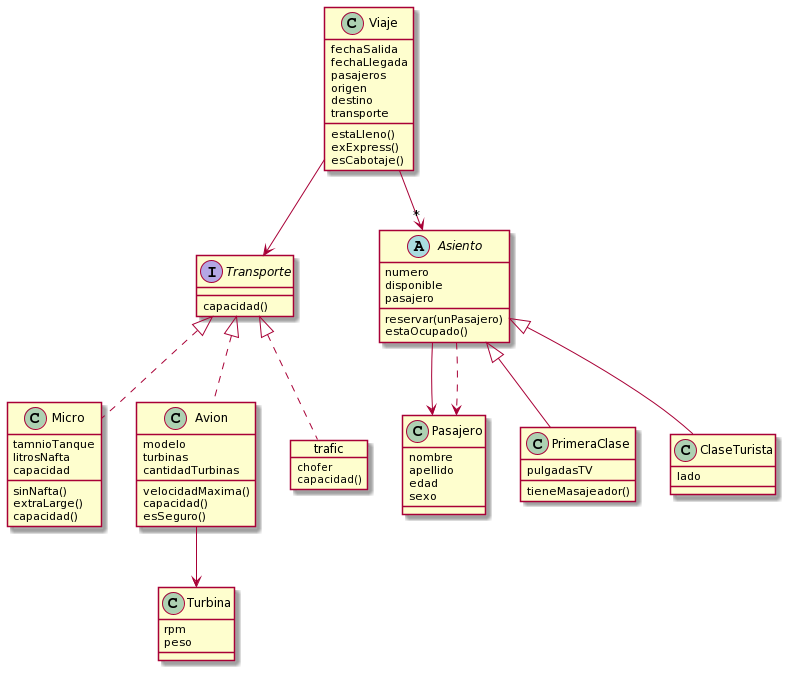

The diagram above was rendered by PlantUML. Its source (embedded in the PNG):
@startuml
class Viaje{
fechaSalida
fechaLlegada
pasajeros
origen
destino
transporte

estaLleno()
exExpress()
esCabotaje()
}

class Pasajero{
nombre
apellido
edad
sexo
}

interface Transporte{
capacidad()
}

class Micro{
tamnioTanque
litrosNafta
capacidad

sinNafta()
extraLarge()
capacidad()
}

class Avion{
modelo
turbinas
cantidadTurbinas

velocidadMaxima()
capacidad()
esSeguro()
}

class Turbina{
rpm
peso
}

object trafic{
chofer

capacidad()
}

abstract class Asiento{
numero
disponible
pasajero

reservar(unPasajero)
estaOcupado()
}

class PrimeraClase{
pulgadasTV

tieneMasajeador()
}

class ClaseTurista{
lado
}


Viaje -->"*" Asiento
Viaje --> Transporte

Avion --> Turbina

Transporte <|.. Micro
Transporte <|.. Avion
Transporte <|.. trafic

Asiento <|-- ClaseTurista
Asiento <|-- PrimeraClase
Asiento --> Pasajero
Asiento ..> Pasajero
@enduml